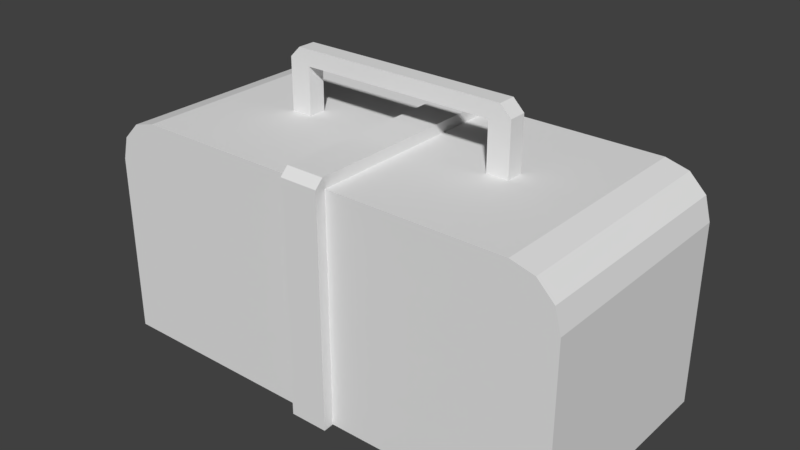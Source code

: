 # Source: T_health_pack.blend  (saved by Blender 2.78.0; exported with 4.5.12 LTS)
import bpy
from mathutils import Matrix  # noqa: F401  (used for matrix-valued properties, if any)

bpy.ops.wm.read_factory_settings(use_empty=True)
scene = bpy.context.scene
scene.name = 'Scene'

# ---- collections
col_collection_1 = bpy.data.collections.new('Collection 1'); scene.collection.children.link(col_collection_1)

# ---- world
world_world = bpy.data.worlds.new('World'); scene.world = world_world
world_world.color = (0.05088, 0.05088, 0.05088)
world_world.use_sun_shadow = False
world_world.sun_shadow_jitter_overblur = 0.0
world_world.cycles.sampling_method = 'MANUAL'

# ---- meshes
me_cube_001 = bpy.data.meshes.new('Cube.001')
me_cube_001.from_pydata([(0.9421, -0.4487, -0.2151), (0.07189, -0.4487, 0.6822), (0.9421, 0.4487, -0.2151), (0.07189, 0.4487, -0.2151), (0.4711, 0.4487, 0.6822), (0.4711, 0.4487, -0.2151), (0.4711, -0.4487, 0.6822), (0.4711, -0.4487, -0.2151), (0.9421, -0.4487, 0.4998), (0.7597, -0.4487, 0.6822), (0.9177, -0.4487, 0.591), (0.8509, -0.4487, 0.6578), (0.7597, 0.4487, 0.6822), (0.9421, 0.4487, 0.4998), (0.8509, 0.4487, 0.6578), (0.9177, 0.4487, 0.591), (0.07189, 0.4487, 0.6822), (0.07189, -0.4487, -0.2151), (0.07543, 0.4929, -0.2151), (0.07543, -0.4929, -0.2151), (0.07543, -0.4613, 0.7264), (0.07543, -0.4929, 0.6949), (0.07543, 0.4929, 0.6949), (0.07543, 0.4613, 0.7264), (0.9421, -0.03511, -0.2151), (0.9421, 0.03511, -0.2151), (0.4711, 0.03511, 0.6822), (0.4711, -0.03511, 0.6822), (0.4711, 0.03511, -0.2151), (0.4711, -0.03511, -0.2151), (0.7597, 0.03511, 0.6822), (0.7597, -0.03511, 0.6822), (0.8509, -0.03511, 0.6578), (0.8509, 0.03511, 0.6578), (0.9177, -0.03511, 0.591), (0.9177, 0.03511, 0.591), (0.9421, -0.03511, 0.4998), (0.9421, 0.03511, 0.4998), (0.07189, 0.03511, -0.2151), (0.07189, -0.03511, -0.2151), (0.07189, 0.03511, 0.6822), (0.07189, -0.03511, 0.6822), (0.07543, 0.0361, 0.7264), (0.07543, -0.0361, 0.7264), (0.3853, 0.4487, -0.2151), (0.3853, 0.4487, 0.6822), (0.3853, -0.4487, -0.2151), (0.3853, -0.4487, 0.6822), (0.3853, 0.03511, 0.6822), (0.3853, -0.03511, 0.6822), (0.3853, 0.03511, -0.2151), (0.3853, -0.03511, -0.2151), (0.3853, 0.03511, 0.9306), (0.3853, -0.03511, 0.9306), (0.4711, -0.03511, 0.8679), (0.3853, -0.03511, 0.8679), (0.3853, 0.03511, 0.8679), (0.4711, 0.03511, 0.8679), (0.4283, 0.03511, 0.9306), (0.4711, 0.03511, 0.8878), (0.4711, -0.03511, 0.8878), (0.4283, -0.03511, 0.9306), (-0.9421, -0.4487, -0.2151), (-0.07189, -0.4487, 0.6822), (-0.9421, 0.4487, -0.2151), (-0.07189, 0.4487, -0.2151), (4.602e-08, 0.4487, -0.2151), (4.602e-08, -0.4487, -0.2151), (-0.4711, 0.4487, 0.6822), (-0.4711, 0.4487, -0.2151), (-0.4711, -0.4487, 0.6822), (-0.4711, -0.4487, -0.2151), (-0.9421, -0.4487, 0.4998), (-0.7597, -0.4487, 0.6822), (-0.9177, -0.4487, 0.591), (-0.8509, -0.4487, 0.6578), (-0.7597, 0.4487, 0.6822), (-0.9421, 0.4487, 0.4998), (-0.8509, 0.4487, 0.6578), (-0.9177, 0.4487, 0.591), (-0.07189, 0.4487, 0.6822), (-0.07189, -0.4487, -0.2151), (-0.07543, 0.4929, -0.2151), (4.602e-08, 0.4929, -0.2151), (4.602e-08, -0.4929, -0.2151), (-0.07543, -0.4929, -0.2151), (-0.07543, -0.4613, 0.7264), (-0.07543, -0.4929, 0.6949), (4.602e-08, -0.4929, 0.6949), (4.602e-08, -0.4613, 0.7264), (4.602e-08, 0.4613, 0.7264), (4.602e-08, 0.4929, 0.6949), (-0.07543, 0.4929, 0.6949), (-0.07543, 0.4613, 0.7264), (-0.9421, -0.03511, -0.2151), (-0.9421, 0.03511, -0.2151), (4.602e-08, 0.03511, -0.2151), (4.602e-08, -0.03511, -0.2151), (-0.4711, 0.03511, 0.6822), (-0.4711, -0.03511, 0.6822), (-0.4711, 0.03511, -0.2151), (-0.4711, -0.03511, -0.2151), (-0.7597, 0.03511, 0.6822), (-0.7597, -0.03511, 0.6822), (-0.8509, -0.03511, 0.6578), (-0.8509, 0.03511, 0.6578), (-0.9177, -0.03511, 0.591), (-0.9177, 0.03511, 0.591), (-0.9421, -0.03511, 0.4998), (-0.9421, 0.03511, 0.4998), (-0.07189, 0.03511, -0.2151), (-0.07189, -0.03511, -0.2151), (-0.07189, 0.03511, 0.6822), (-0.07189, -0.03511, 0.6822), (-0.07543, 0.0361, 0.7264), (-0.07543, -0.0361, 0.7264), (4.602e-08, 0.0361, 0.7264), (4.602e-08, -0.0361, 0.7264), (-0.3853, 0.4487, -0.2151), (-0.3853, 0.4487, 0.6822), (-0.3853, -0.4487, -0.2151), (-0.3853, -0.4487, 0.6822), (-0.3853, 0.03511, 0.6822), (-0.3853, -0.03511, 0.6822), (-0.3853, 0.03511, -0.2151), (-0.3853, -0.03511, -0.2151), (-0.3853, 0.03511, 0.9306), (-0.3853, -0.03511, 0.9306), (-0.4711, -0.03511, 0.8679), (-0.3853, -0.03511, 0.8679), (-0.3853, 0.03511, 0.8679), (-0.4711, 0.03511, 0.8679), (-0.4283, 0.03511, 0.9306), (-0.4711, 0.03511, 0.8878), (-0.4711, -0.03511, 0.8878), (-0.4283, -0.03511, 0.9306)], [], [(24, 36, 8, 0), (5, 4, 12, 14), (29, 24, 0, 7), (43, 117, 89, 20), (67, 17, 19, 84), (5, 15, 13, 2), (11, 9, 6, 7), (51, 29, 7, 46), (0, 8, 10, 7), (3, 66, 83, 18), (47, 1, 17, 46), (31, 9, 11, 32), (32, 11, 10, 34), (34, 10, 8, 36), (31, 27, 6, 9), (15, 5, 14), (19, 21, 88, 84), (44, 45, 4, 5), (97, 39, 17, 67), (49, 41, 1, 47), (2, 13, 37, 25), (83, 91, 22, 18), (17, 1, 21, 19), (20, 89, 88, 21), (90, 23, 22, 91), (40, 16, 23, 42), (23, 16, 22), (1, 20, 21), (1, 41, 43, 20), (41, 40, 42, 43), (45, 16, 40, 48), (48, 40, 41, 49), (66, 3, 38, 96), (96, 38, 39, 97), (12, 4, 26, 30), (30, 26, 27, 31), (15, 35, 37, 13), (35, 34, 36, 37), (14, 33, 35, 15), (33, 32, 34, 35), (12, 30, 33, 14), (30, 31, 32, 33), (25, 37, 36, 24), (3, 16, 45, 44), (44, 5, 28, 50), (50, 28, 29, 51), (23, 90, 116, 42), (42, 116, 117, 43), (5, 2, 25, 28), (28, 25, 24, 29), (38, 50, 51, 39), (3, 44, 50, 38), (4, 45, 48, 26), (27, 49, 47, 6), (7, 6, 47, 46), (39, 51, 46, 17), (56, 52, 58), (58, 52, 53, 61), (55, 54, 60, 61), (26, 48, 56, 57), (27, 26, 57, 54), (48, 49, 55, 56), (49, 27, 54, 55), (55, 53, 127, 129), (130, 56, 55, 129), (58, 61, 60, 59), (54, 57, 59, 60), (53, 55, 61), (57, 56, 58, 59), (16, 3, 18, 22), (10, 11, 7), (94, 62, 72, 108), (69, 78, 76, 68), (101, 71, 62, 94), (115, 86, 89, 117), (67, 84, 85, 81), (69, 64, 77, 79), (75, 71, 70, 73), (125, 120, 71, 101), (62, 71, 74, 72), (65, 82, 83, 66), (121, 120, 81, 63), (103, 104, 75, 73), (104, 106, 74, 75), (106, 108, 72, 74), (103, 73, 70, 99), (79, 78, 69), (85, 84, 88, 87), (118, 69, 68, 119), (97, 67, 81, 111), (123, 121, 63, 113), (64, 95, 109, 77), (83, 82, 92, 91), (81, 85, 87, 63), (86, 87, 88, 89), (90, 91, 92, 93), (112, 114, 93, 80), (93, 92, 80), (63, 87, 86), (63, 86, 115, 113), (113, 115, 114, 112), (119, 122, 112, 80), (122, 123, 113, 112), (66, 96, 110, 65), (96, 97, 111, 110), (76, 102, 98, 68), (102, 103, 99, 98), (79, 77, 109, 107), (107, 109, 108, 106), (78, 79, 107, 105), (105, 107, 106, 104), (76, 78, 105, 102), (102, 105, 104, 103), (95, 94, 108, 109), (65, 118, 119, 80), (118, 124, 100, 69), (124, 125, 101, 100), (93, 114, 116, 90), (114, 115, 117, 116), (69, 100, 95, 64), (100, 101, 94, 95), (110, 111, 125, 124), (65, 110, 124, 118), (68, 98, 122, 119), (99, 70, 121, 123), (71, 120, 121, 70), (111, 81, 120, 125), (130, 132, 126), (126, 52, 56, 130), (132, 135, 127, 126), (129, 135, 134, 128), (98, 131, 130, 122), (99, 128, 131, 98), (122, 130, 129, 123), (123, 129, 128, 99), (127, 53, 52, 126), (132, 133, 134, 135), (128, 134, 133, 131), (127, 135, 129), (131, 133, 132, 130), (80, 92, 82, 65), (74, 71, 75)])
_uv = me_cube_001.uv_layers.new(name='UVMap')
_uv.uv.foreach_set('vector', [0.2385, 0.6495, 0.2385, 0.7795, 0.1633, 0.7795, 0.1633, 0.6495, 0.3265, 0.5638, 0.4897, 0.5638, 0.4897, 0.6163, 0.4853, 0.6329, 0.2385, 0.5638, 0.2385, 0.6495, 0.1633, 0.6495, 0.1633, 0.5638, 0.2591, 0.9644, 0.2591, 0.9781, 0.1818, 0.9781, 0.1818, 0.9644, 9.56e-05, 0.9781, 9.56e-05, 0.965, 0.008133, 0.9644, 0.008132, 0.9781, 0.3265, 0.5638, 0.4731, 0.645, 0.4566, 0.6495, 0.3265, 0.6495, 0.00454, 0.6329, 9.565e-05, 0.6163, 9.567e-05, 0.5638, 0.1633, 0.5638, 0.2385, 0.5482, 0.2385, 0.5638, 0.1633, 0.5638, 0.1633, 0.5482, 0.1633, 0.6495, 0.03327, 0.6495, 0.01668, 0.645, 0.1633, 0.5638, 0.5312, 0.965, 0.5312, 0.9781, 0.5232, 0.9781, 0.5232, 0.9644, 9.567e-05, 0.5482, 9.565e-05, 0.4912, 0.1633, 0.4912, 0.1633, 0.5482, 0.2385, 0.831, 0.1633, 0.831, 0.1633, 0.8139, 0.2385, 0.8139, 0.2385, 0.8139, 0.1633, 0.8139, 0.1633, 0.7967, 0.2385, 0.7967, 0.2385, 0.7967, 0.1633, 0.7967, 0.1633, 0.7795, 0.2385, 0.7795, 0.2385, 0.831, 0.2385, 0.8835, 0.1633, 0.8835, 0.1633, 0.831, 0.4731, 0.645, 0.3265, 0.5638, 0.4853, 0.6329, 0.008133, 0.9644, 0.1736, 0.9644, 0.1736, 0.9781, 0.008132, 0.9781, 0.3265, 0.5482, 0.4897, 0.5482, 0.4897, 0.5638, 0.3265, 0.5638, 0.2385, 0.4781, 0.2385, 0.4912, 0.1633, 0.4912, 0.1633, 0.4781, 0.2385, 0.8991, 0.2385, 0.9561, 0.1633, 0.9561, 0.1633, 0.8991, 0.3265, 0.6495, 0.3265, 0.7795, 0.2513, 0.7795, 0.2513, 0.6495, 0.5232, 0.9781, 0.3577, 0.9781, 0.3577, 0.9644, 0.5232, 0.9644, 0.008133, 0.9563, 0.1713, 0.9563, 0.1736, 0.9644, 0.008133, 0.9644, 0.1818, 0.9644, 0.1818, 0.9781, 0.1736, 0.9781, 0.1736, 0.9644, 0.3496, 0.9781, 0.3496, 0.9644, 0.3577, 0.9644, 0.3577, 0.9781, 0.2721, 0.9563, 0.3473, 0.9563, 0.3496, 0.9644, 0.2722, 0.9644, 0.3496, 0.9644, 0.3536, 0.9571, 0.3577, 0.9644, 0.1777, 0.9571, 0.1818, 0.9644, 0.1736, 0.9644, 0.1841, 0.9563, 0.2593, 0.9563, 0.2591, 0.9644, 0.1818, 0.9644, 0.2593, 0.9563, 0.2721, 0.9563, 0.2722, 0.9644, 0.2591, 0.9644, 0.3265, 0.8991, 0.3265, 0.9561, 0.2513, 0.9561, 0.2513, 0.8991, 0.2513, 0.8991, 0.2513, 0.9561, 0.2385, 0.9561, 0.2385, 0.8991, 0.3265, 0.4781, 0.3265, 0.4912, 0.2513, 0.4912, 0.2513, 0.4781, 0.2513, 0.4781, 0.2513, 0.4912, 0.2385, 0.4912, 0.2385, 0.4781, 0.3265, 0.831, 0.3265, 0.8835, 0.2513, 0.8835, 0.2513, 0.831, 0.2513, 0.831, 0.2513, 0.8835, 0.2385, 0.8835, 0.2385, 0.831, 0.3265, 0.7967, 0.2513, 0.7967, 0.2513, 0.7795, 0.3265, 0.7795, 0.2513, 0.7967, 0.2385, 0.7967, 0.2385, 0.7795, 0.2513, 0.7795, 0.3265, 0.8139, 0.2513, 0.8139, 0.2513, 0.7967, 0.3265, 0.7967, 0.2513, 0.8139, 0.2385, 0.8139, 0.2385, 0.7967, 0.2513, 0.7967, 0.3265, 0.831, 0.2513, 0.831, 0.2513, 0.8139, 0.3265, 0.8139, 0.2513, 0.831, 0.2385, 0.831, 0.2385, 0.8139, 0.2513, 0.8139, 0.2513, 0.6495, 0.2513, 0.7795, 0.2385, 0.7795, 0.2385, 0.6495, 0.3265, 0.4912, 0.4897, 0.4912, 0.4897, 0.5482, 0.3265, 0.5482, 0.3265, 0.5482, 0.3265, 0.5638, 0.2513, 0.5638, 0.2513, 0.5482, 0.2513, 0.5482, 0.2513, 0.5638, 0.2385, 0.5638, 0.2385, 0.5482, 0.3496, 0.9644, 0.3496, 0.9781, 0.2722, 0.9781, 0.2722, 0.9644, 0.2722, 0.9644, 0.2722, 0.9781, 0.2591, 0.9781, 0.2591, 0.9644, 0.3265, 0.5638, 0.3265, 0.6495, 0.2513, 0.6495, 0.2513, 0.5638, 0.2513, 0.5638, 0.2513, 0.6495, 0.2385, 0.6495, 0.2385, 0.5638, 0.2513, 0.4912, 0.2513, 0.5482, 0.2385, 0.5482, 0.2385, 0.4912, 0.3265, 0.4912, 0.3265, 0.5482, 0.2513, 0.5482, 0.2513, 0.4912, 0.3265, 0.8835, 0.3265, 0.8991, 0.2513, 0.8991, 0.2513, 0.8835, 0.2385, 0.8835, 0.2385, 0.8991, 0.1633, 0.8991, 0.1633, 0.8835, 0.1633, 0.5638, 9.567e-05, 0.5638, 9.567e-05, 0.5482, 0.1633, 0.5482, 0.2385, 0.4912, 0.2385, 0.5482, 0.1633, 0.5482, 0.1633, 0.4912, 0.6863, 0.03986, 0.6863, 0.02846, 0.6941, 0.02846, 0.6941, 0.02846, 0.6863, 0.02846, 0.6863, 0.01569, 0.6941, 0.01569, 0.6967, 0.002103, 0.7077, 0.01313, 0.7051, 0.01569, 0.6941, 0.01569, 0.7425, 0.02846, 0.7425, 0.04406, 0.7087, 0.04406, 0.7087, 0.02846, 0.7425, 0.01569, 0.7425, 0.02846, 0.7087, 0.02846, 0.7087, 0.01569, 0.7425, 0.04406, 0.7425, 0.05683, 0.7087, 0.05683, 0.7087, 0.04406, 0.7425, 9.56e-05, 0.7425, 0.01569, 0.7087, 0.01569, 0.7087, 9.563e-05, 0.6863, 0.004293, 0.6863, 0.01569, 0.5461, 0.01569, 0.5461, 0.004293, 0.5461, 0.03986, 0.6863, 0.03986, 0.6863, 0.05263, 0.5461, 0.05263, 0.6941, 0.02846, 0.6941, 0.01569, 0.7051, 0.01569, 0.7051, 0.02846, 0.7087, 0.01569, 0.7087, 0.02846, 0.7051, 0.02846, 0.7051, 0.01569, 0.6863, 0.01569, 0.6863, 0.004293, 0.6941, 0.01569, 0.7077, 0.03102, 0.6967, 0.04205, 0.6941, 0.02846, 0.7051, 0.02846, 0.36, 0.9563, 0.5232, 0.9563, 0.5232, 0.9644, 0.3577, 0.9644, 0.01668, 0.645, 0.00454, 0.6329, 0.1633, 0.5638, 0.2385, 0.3068, 0.1633, 0.3068, 0.1633, 0.1767, 0.2385, 0.1767, 0.3265, 0.3924, 0.4853, 0.3233, 0.4897, 0.3399, 0.4897, 0.3924, 0.2385, 0.3924, 0.1633, 0.3924, 0.1633, 0.3068, 0.2385, 0.3068, 0.2591, 0.9918, 0.1818, 0.9918, 0.1818, 0.9781, 0.2591, 0.9781, 9.56e-05, 0.9781, 0.008132, 0.9781, 0.008132, 0.9918, 9.56e-05, 0.9912, 0.3265, 0.3924, 0.3265, 0.3068, 0.4566, 0.3068, 0.4731, 0.3112, 0.00454, 0.3233, 0.1633, 0.3924, 9.56e-05, 0.3924, 9.563e-05, 0.3399, 0.2385, 0.408, 0.1633, 0.408, 0.1633, 0.3924, 0.2385, 0.3924, 0.1633, 0.3068, 0.1633, 0.3924, 0.01668, 0.3112, 0.03327, 0.3068, 0.5312, 0.9912, 0.5232, 0.9918, 0.5232, 0.9781, 0.5312, 0.9781, 9.563e-05, 0.408, 0.1633, 0.408, 0.1633, 0.465, 9.565e-05, 0.465, 0.2385, 0.1252, 0.2385, 0.1424, 0.1633, 0.1424, 0.1633, 0.1252, 0.2385, 0.1424, 0.2385, 0.1596, 0.1633, 0.1596, 0.1633, 0.1424, 0.2385, 0.1596, 0.2385, 0.1767, 0.1633, 0.1767, 0.1633, 0.1596, 0.2385, 0.1252, 0.1633, 0.1252, 0.1633, 0.0727, 0.2385, 0.0727, 0.4731, 0.3112, 0.4853, 0.3233, 0.3265, 0.3924, 0.008132, 0.9918, 0.008132, 0.9781, 0.1736, 0.9781, 0.1736, 0.9918, 0.3265, 0.408, 0.3265, 0.3924, 0.4897, 0.3924, 0.4897, 0.408, 0.2385, 0.4781, 0.1633, 0.4781, 0.1633, 0.465, 0.2385, 0.465, 0.2385, 0.05711, 0.1633, 0.05711, 0.1633, 9.57e-05, 0.2385, 9.56e-05, 0.3265, 0.3068, 0.2513, 0.3068, 0.2513, 0.1767, 0.3265, 0.1767, 0.5232, 0.9781, 0.5232, 0.9918, 0.3577, 0.9918, 0.3577, 0.9781, 0.008132, 0.9999, 0.008132, 0.9918, 0.1736, 0.9918, 0.1713, 0.9999, 0.1818, 0.9918, 0.1736, 0.9918, 0.1736, 0.9781, 0.1818, 0.9781, 0.3496, 0.9781, 0.3577, 0.9781, 0.3577, 0.9918, 0.3496, 0.9918, 0.2721, 0.9999, 0.2722, 0.9918, 0.3496, 0.9918, 0.3473, 0.9999, 0.3496, 0.9918, 0.3577, 0.9918, 0.3536, 0.9992, 0.1777, 0.9992, 0.1736, 0.9918, 0.1818, 0.9918, 0.1841, 0.9999, 0.1818, 0.9918, 0.2591, 0.9918, 0.2593, 0.9999, 0.2593, 0.9999, 0.2591, 0.9918, 0.2722, 0.9918, 0.2721, 0.9999, 0.3265, 0.05711, 0.2513, 0.05711, 0.2513, 9.56e-05, 0.3265, 9.56e-05, 0.2513, 0.05711, 0.2385, 0.05711, 0.2385, 9.56e-05, 0.2513, 9.56e-05, 0.3265, 0.4781, 0.2513, 0.4781, 0.2513, 0.465, 0.3265, 0.465, 0.2513, 0.4781, 0.2385, 0.4781, 0.2385, 0.465, 0.2513, 0.465, 0.3265, 0.1252, 0.2513, 0.1252, 0.2513, 0.0727, 0.3265, 0.0727, 0.2513, 0.1252, 0.2385, 0.1252, 0.2385, 0.0727, 0.2513, 0.0727, 0.3265, 0.1596, 0.3265, 0.1767, 0.2513, 0.1767, 0.2513, 0.1596, 0.2513, 0.1596, 0.2513, 0.1767, 0.2385, 0.1767, 0.2385, 0.1596, 0.3265, 0.1424, 0.3265, 0.1596, 0.2513, 0.1596, 0.2513, 0.1424, 0.2513, 0.1424, 0.2513, 0.1596, 0.2385, 0.1596, 0.2385, 0.1424, 0.3265, 0.1252, 0.3265, 0.1424, 0.2513, 0.1424, 0.2513, 0.1252, 0.2513, 0.1252, 0.2513, 0.1424, 0.2385, 0.1424, 0.2385, 0.1252, 0.2513, 0.3068, 0.2385, 0.3068, 0.2385, 0.1767, 0.2513, 0.1767, 0.3265, 0.465, 0.3265, 0.408, 0.4897, 0.408, 0.4897, 0.465, 0.3265, 0.408, 0.2513, 0.408, 0.2513, 0.3924, 0.3265, 0.3924, 0.2513, 0.408, 0.2385, 0.408, 0.2385, 0.3924, 0.2513, 0.3924, 0.3496, 0.9918, 0.2722, 0.9918, 0.2722, 0.9781, 0.3496, 0.9781, 0.2722, 0.9918, 0.2591, 0.9918, 0.2591, 0.9781, 0.2722, 0.9781, 0.3265, 0.3924, 0.2513, 0.3924, 0.2513, 0.3068, 0.3265, 0.3068, 0.2513, 0.3924, 0.2385, 0.3924, 0.2385, 0.3068, 0.2513, 0.3068, 0.2513, 0.465, 0.2385, 0.465, 0.2385, 0.408, 0.2513, 0.408, 0.3265, 0.465, 0.2513, 0.465, 0.2513, 0.408, 0.3265, 0.408, 0.3265, 0.0727, 0.2513, 0.0727, 0.2513, 0.05711, 0.3265, 0.05711, 0.2385, 0.0727, 0.1633, 0.0727, 0.1633, 0.05711, 0.2385, 0.05711, 0.1633, 0.3924, 0.1633, 0.408, 9.563e-05, 0.408, 9.56e-05, 0.3924, 0.2385, 0.465, 0.1633, 0.465, 0.1633, 0.408, 0.2385, 0.408, 0.5461, 0.03986, 0.5383, 0.02846, 0.5461, 0.02846, 0.5461, 0.02846, 0.6863, 0.02846, 0.6863, 0.03986, 0.5461, 0.03986, 0.5383, 0.02846, 0.5383, 0.01569, 0.5461, 0.01569, 0.5461, 0.02846, 0.5358, 0.002103, 0.5383, 0.01569, 0.5273, 0.01569, 0.5248, 0.01313, 0.4899, 0.02846, 0.5237, 0.02846, 0.5237, 0.04406, 0.4899, 0.04406, 0.4899, 0.01569, 0.5237, 0.01569, 0.5237, 0.02846, 0.4899, 0.02846, 0.4899, 0.04406, 0.5237, 0.04406, 0.5237, 0.05683, 0.4899, 0.05683, 0.4899, 9.563e-05, 0.5237, 9.56e-05, 0.5237, 0.01569, 0.4899, 0.01569, 0.5461, 0.01569, 0.6863, 0.01569, 0.6863, 0.02846, 0.5461, 0.02846, 0.5383, 0.02846, 0.5273, 0.02846, 0.5273, 0.01569, 0.5383, 0.01569, 0.5237, 0.01569, 0.5273, 0.01569, 0.5273, 0.02846, 0.5237, 0.02846, 0.5461, 0.01569, 0.5383, 0.01569, 0.5461, 0.004293, 0.5248, 0.03102, 0.5273, 0.02846, 0.5383, 0.02846, 0.5358, 0.04205, 0.36, 0.9999, 0.3577, 0.9918, 0.5232, 0.9918, 0.5232, 0.9999, 0.01668, 0.3112, 0.1633, 0.3924, 0.00454, 0.3233])
me_cube_001.use_remesh_preserve_volume = False
me_cube_001.use_remesh_preserve_attributes = False
me_cube_001.use_mirror_vertex_groups = False
me_cube_001.update()

# ---- objects
ob_cube = bpy.data.objects.new('Cube', me_cube_001)

# ---- transforms, parenting, visibility, modifiers, constraints
ob_cube.location = (0.0, 0.0, 0.0)
ob_cube.lineart.crease_threshold = 0.0

# ---- collection membership
col_collection_1.objects.link(ob_cube)

# ---- scene / render settings (as saved in the file)
scene.frame_start = 1; scene.frame_end = 250; scene.frame_set(1)
scene.render.engine = 'BLENDER_EEVEE_NEXT'
scene.render.resolution_percentage = 50
scene.render.dither_intensity = 0.0
scene.cycles.use_denoising = False
scene.cycles.samples = 128
scene.cycles.sampling_pattern = 'TABULATED_SOBOL'
scene.cycles.light_sampling_threshold = 0.0
scene.cycles.use_adaptive_sampling = False
scene.cycles.use_light_tree = False
scene.cycles.blur_glossy = 0.0
scene.cycles.sample_clamp_indirect = 0.0
scene.view_settings.view_transform = 'Standard'
bpy.context.view_layer.update()

# ---- added for rendering (the .blend has no active camera and no usable light): camera, sun
cam_auto = bpy.data.cameras.new('AutoCamera')
cam_auto.lens = 50.0
cam_auto.sensor_width = 36.0
cam_auto.clip_end = 1000.0
ob_auto_camera = bpy.data.objects.new('AutoCamera', cam_auto)
scene.collection.objects.link(ob_auto_camera)
ob_auto_camera.location = (2.23489, -2.68186, 2.14565)
ob_auto_camera.rotation_euler = (1.09748, -7.21219e-08, 0.694738)
scene.camera = ob_auto_camera
light_auto_sun = bpy.data.lights.new('AutoSun', 'SUN')
light_auto_sun.energy = 3.0
light_auto_sun.angle = 0.0523599
ob_auto_sun = bpy.data.objects.new('AutoSun', light_auto_sun)
scene.collection.objects.link(ob_auto_sun)
ob_auto_sun.rotation_euler = (0.872665, 0.174533, 0.523599)
bpy.context.view_layer.update()
